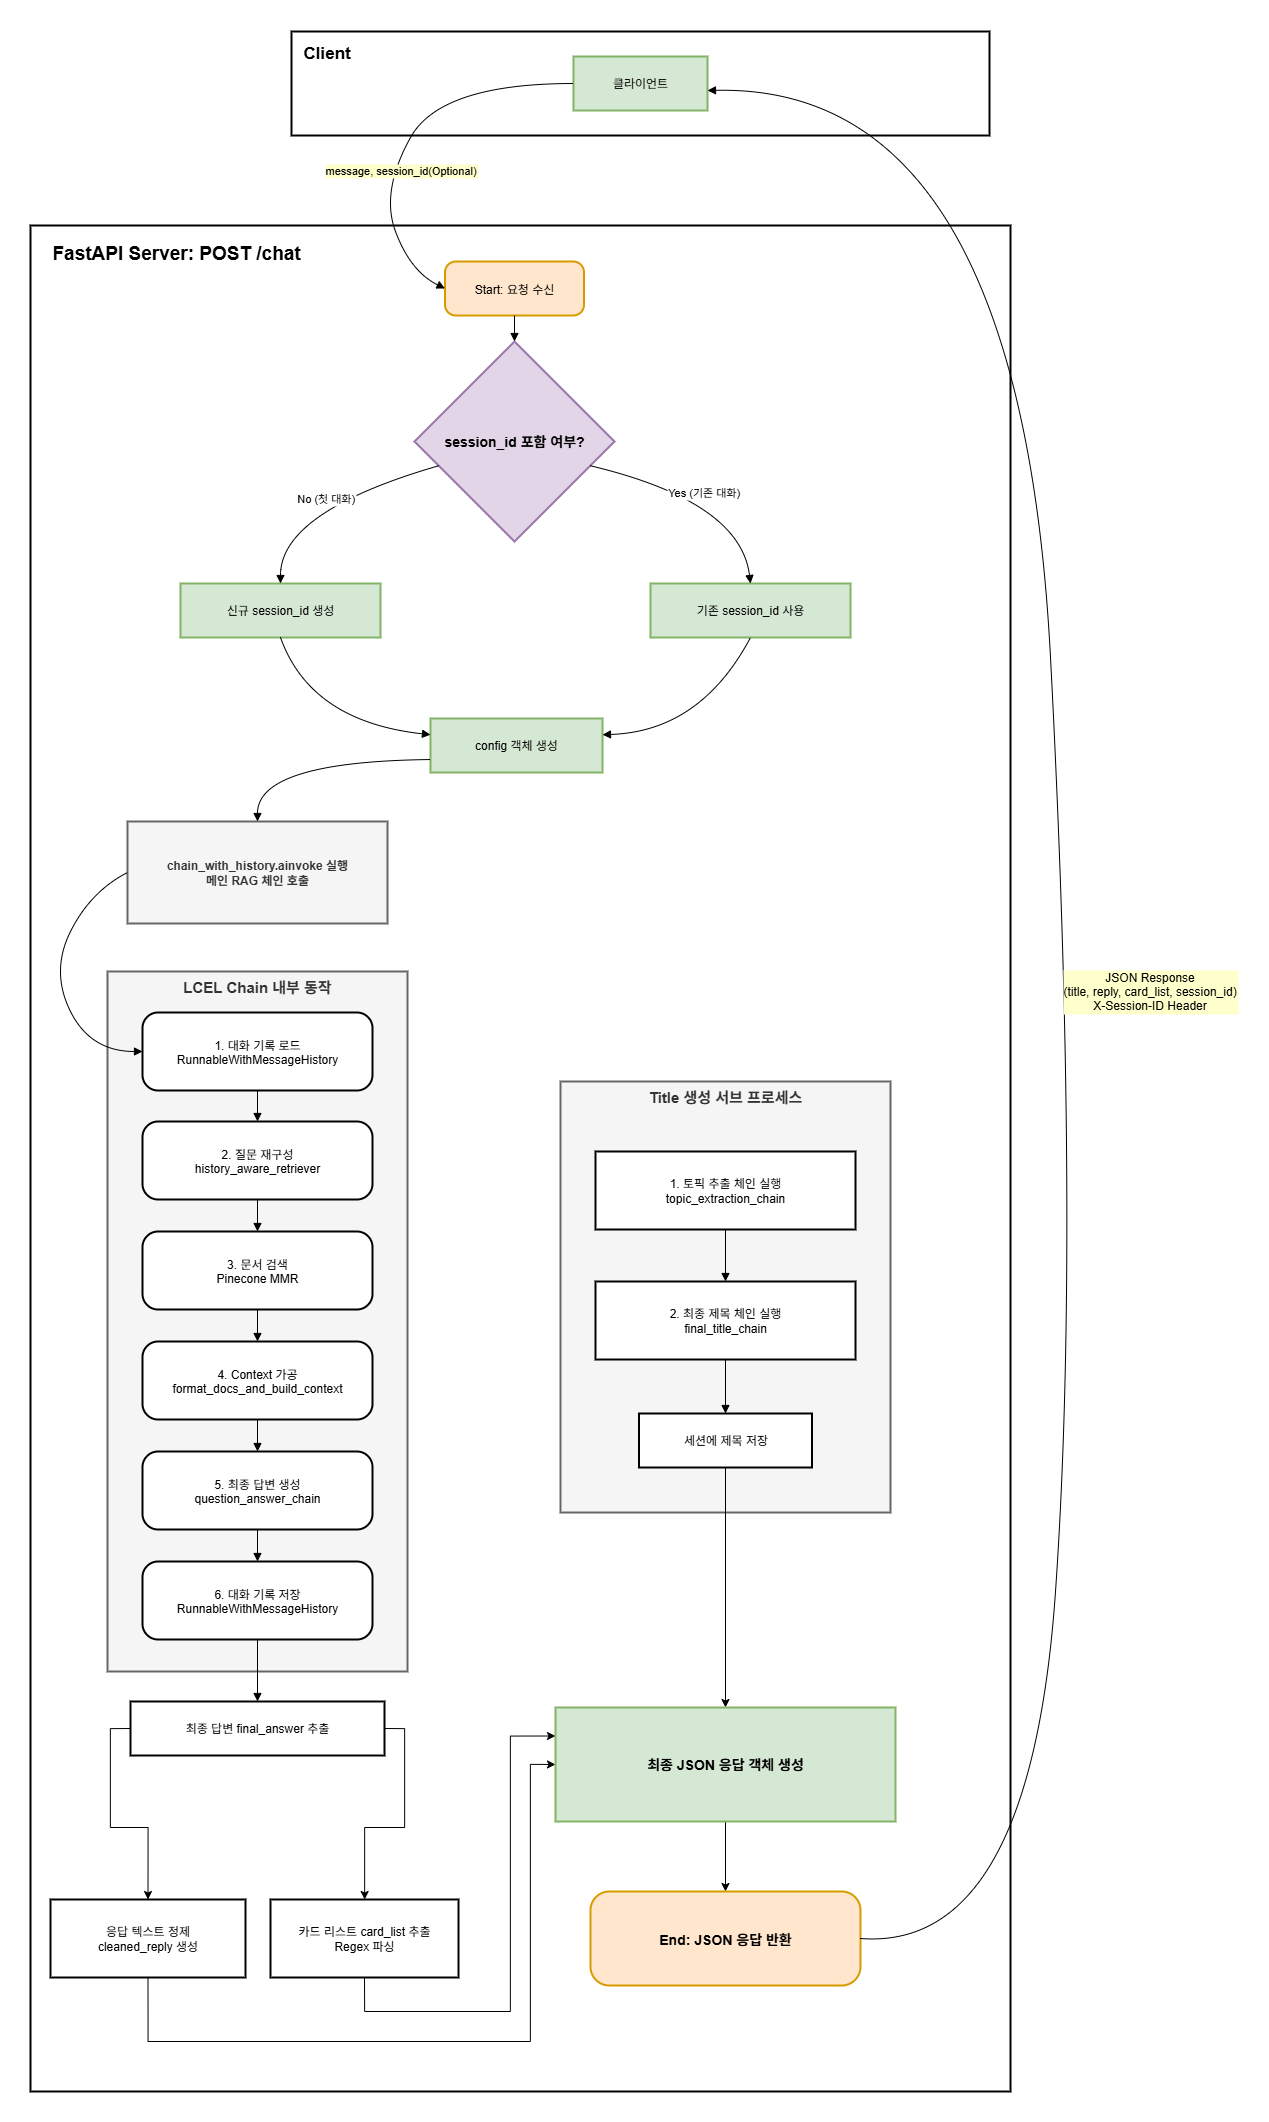

The diagram above was exported from draw.io. Its source (the exported page's mxGraphModel, read from the mxfile embedded in the PNG):
<mxGraphModel dx="2977" dy="1606" grid="1" gridSize="10" guides="1" tooltips="1" connect="1" arrows="1" fold="1" page="1" pageScale="1" pageWidth="827" pageHeight="1169" background="#FFFFFF" math="0" shadow="0">
  <root>
    <mxCell id="0" />
    <mxCell id="1" parent="0" />
    <mxCell id="yoDRowWkdnahIqYfBmPM-1" value="FastAPI Server: POST /chat" style="whiteSpace=wrap;strokeWidth=2;verticalAlign=top;fontSize=19;align=left;spacingLeft=20;spacingTop=10;fontStyle=1;" parent="1" vertex="1">
      <mxGeometry x="70" y="214" width="980" height="1866" as="geometry" />
    </mxCell>
    <mxCell id="yoDRowWkdnahIqYfBmPM-2" value="Title 생성 서브 프로세스" style="whiteSpace=wrap;strokeWidth=2;verticalAlign=top;fontStyle=1;fillColor=#f5f5f5;fontColor=#333333;strokeColor=#666666;fontSize=15;" parent="1" vertex="1">
      <mxGeometry x="600" y="1070" width="330" height="431" as="geometry" />
    </mxCell>
    <mxCell id="yoDRowWkdnahIqYfBmPM-3" value="LCEL Chain 내부 동작" style="whiteSpace=wrap;strokeWidth=2;verticalAlign=top;fontStyle=1;fillColor=#f5f5f5;fontColor=#333333;strokeColor=#666666;fontSize=15;" parent="1" vertex="1">
      <mxGeometry x="147" y="960" width="300" height="700" as="geometry" />
    </mxCell>
    <mxCell id="yoDRowWkdnahIqYfBmPM-4" value="Client" style="whiteSpace=wrap;strokeWidth=2;align=left;verticalAlign=top;fontSize=17;spacingTop=5;spacingLeft=10;fontStyle=1" parent="1" vertex="1">
      <mxGeometry x="331" y="20" width="698" height="104" as="geometry" />
    </mxCell>
    <mxCell id="yoDRowWkdnahIqYfBmPM-5" value="클라이언트" style="whiteSpace=wrap;strokeWidth=2;fillColor=#d5e8d4;strokeColor=#82b366;" parent="1" vertex="1">
      <mxGeometry x="613" y="45" width="134" height="54" as="geometry" />
    </mxCell>
    <mxCell id="yoDRowWkdnahIqYfBmPM-6" value="Start: 요청 수신" style="rounded=1;arcSize=20;strokeWidth=2;fillColor=#ffe6cc;strokeColor=#d79b00;fontStyle=0" parent="1" vertex="1">
      <mxGeometry x="484.5" y="250" width="139" height="54" as="geometry" />
    </mxCell>
    <mxCell id="yoDRowWkdnahIqYfBmPM-7" value="session_id 포함 여부?" style="rhombus;strokeWidth=2;whiteSpace=wrap;labelBackgroundColor=none;fillColor=#e1d5e7;strokeColor=#9673a6;fontSize=14;fontStyle=1" parent="1" vertex="1">
      <mxGeometry x="454" y="330" width="200" height="200" as="geometry" />
    </mxCell>
    <mxCell id="yoDRowWkdnahIqYfBmPM-8" value="신규 session_id 생성" style="whiteSpace=wrap;strokeWidth=2;fillColor=#d5e8d4;strokeColor=#82b366;" parent="1" vertex="1">
      <mxGeometry x="220" y="572" width="200" height="54" as="geometry" />
    </mxCell>
    <mxCell id="yoDRowWkdnahIqYfBmPM-9" value="기존 session_id 사용" style="whiteSpace=wrap;strokeWidth=2;fillColor=#d5e8d4;strokeColor=#82b366;" parent="1" vertex="1">
      <mxGeometry x="690" y="572" width="200" height="54" as="geometry" />
    </mxCell>
    <mxCell id="yoDRowWkdnahIqYfBmPM-10" value="config 객체 생성" style="whiteSpace=wrap;strokeWidth=2;fillColor=#d5e8d4;strokeColor=#82b366;" parent="1" vertex="1">
      <mxGeometry x="470" y="707" width="172" height="54" as="geometry" />
    </mxCell>
    <mxCell id="yoDRowWkdnahIqYfBmPM-11" value="chain_with_history.ainvoke 실행&#10;메인 RAG 체인 호출" style="whiteSpace=wrap;strokeWidth=2;fontStyle=1;fillColor=#f5f5f5;fontColor=#333333;strokeColor=#666666;" parent="1" vertex="1">
      <mxGeometry x="167" y="810" width="260" height="102" as="geometry" />
    </mxCell>
    <mxCell id="yoDRowWkdnahIqYfBmPM-12" value="1. 대화 기록 로드&#10;RunnableWithMessageHistory" style="rounded=1;arcSize=20;strokeWidth=2" parent="1" vertex="1">
      <mxGeometry x="182" y="1001" width="230" height="78" as="geometry" />
    </mxCell>
    <mxCell id="yoDRowWkdnahIqYfBmPM-13" value="2. 질문 재구성&#10;history_aware_retriever" style="rounded=1;arcSize=20;strokeWidth=2" parent="1" vertex="1">
      <mxGeometry x="182" y="1110" width="230" height="78" as="geometry" />
    </mxCell>
    <mxCell id="yoDRowWkdnahIqYfBmPM-14" value="3. 문서 검색&#10;Pinecone MMR" style="rounded=1;arcSize=20;strokeWidth=2" parent="1" vertex="1">
      <mxGeometry x="182" y="1220" width="230" height="78" as="geometry" />
    </mxCell>
    <mxCell id="yoDRowWkdnahIqYfBmPM-15" value="4. Context 가공&#10;format_docs_and_build_context" style="rounded=1;arcSize=20;strokeWidth=2" parent="1" vertex="1">
      <mxGeometry x="182" y="1330" width="230" height="78" as="geometry" />
    </mxCell>
    <mxCell id="yoDRowWkdnahIqYfBmPM-16" value="5. 최종 답변 생성&#10;question_answer_chain" style="rounded=1;arcSize=20;strokeWidth=2" parent="1" vertex="1">
      <mxGeometry x="182" y="1440" width="230" height="78" as="geometry" />
    </mxCell>
    <mxCell id="yoDRowWkdnahIqYfBmPM-17" value="6. 대화 기록 저장&#10;RunnableWithMessageHistory" style="rounded=1;arcSize=20;strokeWidth=2" parent="1" vertex="1">
      <mxGeometry x="182" y="1550" width="230" height="78" as="geometry" />
    </mxCell>
    <mxCell id="yoDRowWkdnahIqYfBmPM-60" style="edgeStyle=orthogonalEdgeStyle;rounded=0;orthogonalLoop=1;jettySize=auto;html=1;exitX=0;exitY=0.5;exitDx=0;exitDy=0;entryX=0.5;entryY=0;entryDx=0;entryDy=0;" parent="1" source="yoDRowWkdnahIqYfBmPM-18" target="yoDRowWkdnahIqYfBmPM-19" edge="1">
      <mxGeometry relative="1" as="geometry" />
    </mxCell>
    <mxCell id="yoDRowWkdnahIqYfBmPM-61" style="edgeStyle=orthogonalEdgeStyle;rounded=0;orthogonalLoop=1;jettySize=auto;html=1;exitX=1;exitY=0.5;exitDx=0;exitDy=0;" parent="1" source="yoDRowWkdnahIqYfBmPM-18" target="yoDRowWkdnahIqYfBmPM-20" edge="1">
      <mxGeometry relative="1" as="geometry" />
    </mxCell>
    <mxCell id="yoDRowWkdnahIqYfBmPM-18" value="최종 답변 final_answer 추출" style="whiteSpace=wrap;strokeWidth=2;" parent="1" vertex="1">
      <mxGeometry x="170" y="1690" width="254" height="54" as="geometry" />
    </mxCell>
    <mxCell id="yoDRowWkdnahIqYfBmPM-59" style="edgeStyle=orthogonalEdgeStyle;rounded=0;orthogonalLoop=1;jettySize=auto;html=1;exitX=0.5;exitY=1;exitDx=0;exitDy=0;entryX=0;entryY=0.5;entryDx=0;entryDy=0;" parent="1" source="yoDRowWkdnahIqYfBmPM-19" target="yoDRowWkdnahIqYfBmPM-26" edge="1">
      <mxGeometry relative="1" as="geometry">
        <Array as="points">
          <mxPoint x="188" y="2030" />
          <mxPoint x="570" y="2030" />
          <mxPoint x="570" y="1753" />
        </Array>
      </mxGeometry>
    </mxCell>
    <mxCell id="yoDRowWkdnahIqYfBmPM-19" value="응답 텍스트 정제&#10;cleaned_reply 생성" style="whiteSpace=wrap;strokeWidth=2;" parent="1" vertex="1">
      <mxGeometry x="90" y="1888" width="195" height="78" as="geometry" />
    </mxCell>
    <mxCell id="yoDRowWkdnahIqYfBmPM-58" style="edgeStyle=orthogonalEdgeStyle;rounded=0;orthogonalLoop=1;jettySize=auto;html=1;exitX=0.5;exitY=1;exitDx=0;exitDy=0;entryX=0;entryY=0.25;entryDx=0;entryDy=0;" parent="1" source="yoDRowWkdnahIqYfBmPM-20" target="yoDRowWkdnahIqYfBmPM-26" edge="1">
      <mxGeometry relative="1" as="geometry">
        <Array as="points">
          <mxPoint x="404" y="2000" />
          <mxPoint x="550" y="2000" />
          <mxPoint x="550" y="1725" />
        </Array>
      </mxGeometry>
    </mxCell>
    <mxCell id="yoDRowWkdnahIqYfBmPM-20" value="카드 리스트 card_list 추출&#10;Regex 파싱" style="whiteSpace=wrap;strokeWidth=2;" parent="1" vertex="1">
      <mxGeometry x="310" y="1888" width="188" height="78" as="geometry" />
    </mxCell>
    <mxCell id="yoDRowWkdnahIqYfBmPM-22" value="1. 토픽 추출 체인 실행&#10;topic_extraction_chain" style="whiteSpace=wrap;strokeWidth=2;" parent="1" vertex="1">
      <mxGeometry x="635" y="1140" width="260" height="78" as="geometry" />
    </mxCell>
    <mxCell id="yoDRowWkdnahIqYfBmPM-23" value="2. 최종 제목 체인 실행&#10;final_title_chain" style="whiteSpace=wrap;strokeWidth=2;" parent="1" vertex="1">
      <mxGeometry x="635" y="1270" width="260" height="78" as="geometry" />
    </mxCell>
    <mxCell id="yoDRowWkdnahIqYfBmPM-64" style="edgeStyle=orthogonalEdgeStyle;rounded=0;orthogonalLoop=1;jettySize=auto;html=1;exitX=0.5;exitY=1;exitDx=0;exitDy=0;" parent="1" source="yoDRowWkdnahIqYfBmPM-24" target="yoDRowWkdnahIqYfBmPM-26" edge="1">
      <mxGeometry relative="1" as="geometry" />
    </mxCell>
    <mxCell id="yoDRowWkdnahIqYfBmPM-24" value="세션에 제목 저장" style="whiteSpace=wrap;strokeWidth=2;" parent="1" vertex="1">
      <mxGeometry x="678.5" y="1402" width="173" height="54" as="geometry" />
    </mxCell>
    <mxCell id="yoDRowWkdnahIqYfBmPM-63" style="edgeStyle=orthogonalEdgeStyle;rounded=0;orthogonalLoop=1;jettySize=auto;html=1;exitX=0.5;exitY=1;exitDx=0;exitDy=0;entryX=0.5;entryY=0;entryDx=0;entryDy=0;" parent="1" source="yoDRowWkdnahIqYfBmPM-26" target="yoDRowWkdnahIqYfBmPM-27" edge="1">
      <mxGeometry relative="1" as="geometry" />
    </mxCell>
    <mxCell id="yoDRowWkdnahIqYfBmPM-26" value="최종 JSON 응답 객체 생성" style="whiteSpace=wrap;strokeWidth=2;fillColor=#d5e8d4;strokeColor=#82b366;fontStyle=1;fontSize=14;" parent="1" vertex="1">
      <mxGeometry x="595" y="1696" width="340" height="114" as="geometry" />
    </mxCell>
    <mxCell id="yoDRowWkdnahIqYfBmPM-27" value="End: JSON 응답 반환" style="rounded=1;arcSize=20;strokeWidth=2;fillColor=#ffe6cc;strokeColor=#d79b00;fontStyle=1;fontSize=14;" parent="1" vertex="1">
      <mxGeometry x="630" y="1880" width="270" height="94" as="geometry" />
    </mxCell>
    <mxCell id="yoDRowWkdnahIqYfBmPM-28" value="message, session_id(Optional)" style="curved=1;startArrow=none;endArrow=block;exitX=0;exitY=0.5;entryX=0;entryY=0.5;rounded=0;entryDx=0;entryDy=0;exitDx=0;exitDy=0;labelBackgroundColor=#FFFFCC;" parent="1" source="yoDRowWkdnahIqYfBmPM-5" target="yoDRowWkdnahIqYfBmPM-6" edge="1">
      <mxGeometry x="0.206" y="8" relative="1" as="geometry">
        <Array as="points">
          <mxPoint x="480" y="72" />
          <mxPoint x="420" y="180" />
          <mxPoint x="450" y="260" />
        </Array>
        <mxPoint as="offset" />
      </mxGeometry>
    </mxCell>
    <mxCell id="yoDRowWkdnahIqYfBmPM-29" value="" style="curved=1;startArrow=none;endArrow=block;exitX=0.5;exitY=1;entryX=0.5;entryY=0;rounded=0;" parent="1" source="yoDRowWkdnahIqYfBmPM-6" target="yoDRowWkdnahIqYfBmPM-7" edge="1">
      <mxGeometry relative="1" as="geometry">
        <Array as="points" />
      </mxGeometry>
    </mxCell>
    <mxCell id="yoDRowWkdnahIqYfBmPM-30" value="No (첫 대화)" style="curved=1;startArrow=none;endArrow=block;exitX=0;exitY=0.66;entryX=0.5;entryY=-0.01;rounded=0;" parent="1" source="yoDRowWkdnahIqYfBmPM-7" target="yoDRowWkdnahIqYfBmPM-8" edge="1">
      <mxGeometry relative="1" as="geometry">
        <Array as="points">
          <mxPoint x="320" y="500" />
        </Array>
      </mxGeometry>
    </mxCell>
    <mxCell id="yoDRowWkdnahIqYfBmPM-31" value="Yes (기존 대화)" style="curved=1;startArrow=none;endArrow=block;exitX=1;exitY=0.66;entryX=0.5;entryY=-0.01;rounded=0;" parent="1" source="yoDRowWkdnahIqYfBmPM-7" target="yoDRowWkdnahIqYfBmPM-9" edge="1">
      <mxGeometry relative="1" as="geometry">
        <Array as="points">
          <mxPoint x="780" y="490" />
        </Array>
      </mxGeometry>
    </mxCell>
    <mxCell id="yoDRowWkdnahIqYfBmPM-32" value="" style="curved=1;startArrow=none;endArrow=block;exitX=0.5;exitY=0.99;entryX=0;entryY=0.3;rounded=0;" parent="1" source="yoDRowWkdnahIqYfBmPM-8" target="yoDRowWkdnahIqYfBmPM-10" edge="1">
      <mxGeometry relative="1" as="geometry">
        <Array as="points">
          <mxPoint x="350" y="710" />
        </Array>
      </mxGeometry>
    </mxCell>
    <mxCell id="yoDRowWkdnahIqYfBmPM-33" value="" style="curved=1;startArrow=none;endArrow=block;exitX=0.5;exitY=0.99;entryX=1;entryY=0.3;rounded=0;" parent="1" source="yoDRowWkdnahIqYfBmPM-9" target="yoDRowWkdnahIqYfBmPM-10" edge="1">
      <mxGeometry relative="1" as="geometry">
        <Array as="points">
          <mxPoint x="740" y="720" />
        </Array>
      </mxGeometry>
    </mxCell>
    <mxCell id="yoDRowWkdnahIqYfBmPM-34" value="" style="curved=1;startArrow=none;endArrow=block;exitX=0;exitY=0.76;entryX=0.5;entryY=0;rounded=0;" parent="1" source="yoDRowWkdnahIqYfBmPM-10" target="yoDRowWkdnahIqYfBmPM-11" edge="1">
      <mxGeometry relative="1" as="geometry">
        <Array as="points">
          <mxPoint x="297" y="750" />
        </Array>
      </mxGeometry>
    </mxCell>
    <mxCell id="yoDRowWkdnahIqYfBmPM-35" value="" style="curved=1;startArrow=none;endArrow=block;exitX=0;exitY=0.5;entryX=0;entryY=0.5;rounded=0;entryDx=0;entryDy=0;exitDx=0;exitDy=0;" parent="1" source="yoDRowWkdnahIqYfBmPM-11" target="yoDRowWkdnahIqYfBmPM-12" edge="1">
      <mxGeometry relative="1" as="geometry">
        <Array as="points">
          <mxPoint x="130" y="880" />
          <mxPoint x="90" y="960" />
          <mxPoint x="130" y="1040" />
        </Array>
      </mxGeometry>
    </mxCell>
    <mxCell id="yoDRowWkdnahIqYfBmPM-36" value="" style="curved=1;startArrow=none;endArrow=block;exitX=0.5;exitY=1;entryX=0.5;entryY=0;rounded=0;" parent="1" source="yoDRowWkdnahIqYfBmPM-12" target="yoDRowWkdnahIqYfBmPM-13" edge="1">
      <mxGeometry relative="1" as="geometry">
        <Array as="points" />
      </mxGeometry>
    </mxCell>
    <mxCell id="yoDRowWkdnahIqYfBmPM-37" value="" style="curved=1;startArrow=none;endArrow=block;exitX=0.5;exitY=1;entryX=0.5;entryY=0;rounded=0;" parent="1" source="yoDRowWkdnahIqYfBmPM-13" target="yoDRowWkdnahIqYfBmPM-14" edge="1">
      <mxGeometry relative="1" as="geometry">
        <Array as="points" />
      </mxGeometry>
    </mxCell>
    <mxCell id="yoDRowWkdnahIqYfBmPM-38" value="" style="curved=1;startArrow=none;endArrow=block;exitX=0.5;exitY=1;entryX=0.5;entryY=0;rounded=0;" parent="1" source="yoDRowWkdnahIqYfBmPM-14" target="yoDRowWkdnahIqYfBmPM-15" edge="1">
      <mxGeometry relative="1" as="geometry">
        <Array as="points" />
      </mxGeometry>
    </mxCell>
    <mxCell id="yoDRowWkdnahIqYfBmPM-39" value="" style="curved=1;startArrow=none;endArrow=block;exitX=0.5;exitY=1;entryX=0.5;entryY=-0.01;rounded=0;" parent="1" source="yoDRowWkdnahIqYfBmPM-15" target="yoDRowWkdnahIqYfBmPM-16" edge="1">
      <mxGeometry relative="1" as="geometry">
        <Array as="points" />
      </mxGeometry>
    </mxCell>
    <mxCell id="yoDRowWkdnahIqYfBmPM-40" value="" style="curved=1;startArrow=none;endArrow=block;exitX=0.5;exitY=0.99;entryX=0.5;entryY=0;rounded=0;" parent="1" source="yoDRowWkdnahIqYfBmPM-16" target="yoDRowWkdnahIqYfBmPM-17" edge="1">
      <mxGeometry relative="1" as="geometry">
        <Array as="points" />
      </mxGeometry>
    </mxCell>
    <mxCell id="yoDRowWkdnahIqYfBmPM-41" value="" style="curved=1;startArrow=none;endArrow=block;exitX=0.5;exitY=1;entryX=0.5;entryY=0;rounded=0;" parent="1" source="yoDRowWkdnahIqYfBmPM-17" target="yoDRowWkdnahIqYfBmPM-18" edge="1">
      <mxGeometry relative="1" as="geometry">
        <Array as="points" />
      </mxGeometry>
    </mxCell>
    <mxCell id="yoDRowWkdnahIqYfBmPM-46" value="" style="curved=1;startArrow=none;endArrow=block;exitX=0.5;exitY=1;entryX=0.5;entryY=0;rounded=0;" parent="1" source="yoDRowWkdnahIqYfBmPM-22" target="yoDRowWkdnahIqYfBmPM-23" edge="1">
      <mxGeometry relative="1" as="geometry">
        <Array as="points" />
      </mxGeometry>
    </mxCell>
    <mxCell id="yoDRowWkdnahIqYfBmPM-47" value="" style="curved=1;startArrow=none;endArrow=block;exitX=0.5;exitY=1;entryX=0.5;entryY=0;rounded=0;" parent="1" source="yoDRowWkdnahIqYfBmPM-23" target="yoDRowWkdnahIqYfBmPM-24" edge="1">
      <mxGeometry relative="1" as="geometry">
        <Array as="points" />
      </mxGeometry>
    </mxCell>
    <mxCell id="yoDRowWkdnahIqYfBmPM-54" value="JSON Response&#10;(title, reply, card_list, session_id)&#10;X-Session-ID Header" style="curved=1;startArrow=none;endArrow=block;exitX=1;exitY=0.5;entryX=1;entryY=0.63;rounded=0;exitDx=0;exitDy=0;labelBackgroundColor=#FFFFCC;fontSize=12;" parent="1" source="yoDRowWkdnahIqYfBmPM-27" target="yoDRowWkdnahIqYfBmPM-5" edge="1">
      <mxGeometry x="-0.0418" y="-82" relative="1" as="geometry">
        <Array as="points">
          <mxPoint x="1070" y="1940" />
          <mxPoint x="1120" y="1220" />
          <mxPoint x="1060" y="72" />
        </Array>
        <mxPoint as="offset" />
      </mxGeometry>
    </mxCell>
  </root>
</mxGraphModel>